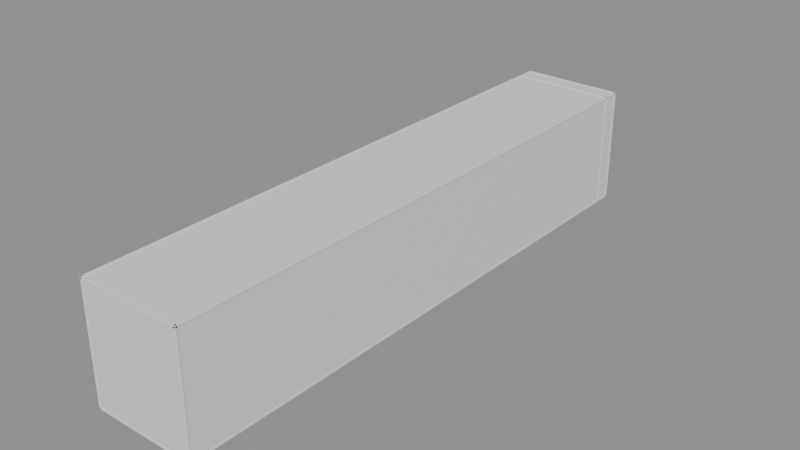 # Source: Room25Walls.blend  (saved by Blender 5.2.44; exported with 4.5.12 LTS)
import bpy
from mathutils import Matrix  # noqa: F401  (used for matrix-valued properties, if any)

bpy.ops.wm.read_factory_settings(use_empty=True)
scene = bpy.context.scene
scene.name = 'Room25Walls'

# ---- collections
col_editablewalls = bpy.data.collections.new('EditableWalls'); scene.collection.children.link(col_editablewalls)
col_editableplatforms = bpy.data.collections.new('EditablePlatforms'); scene.collection.children.link(col_editableplatforms)
col_room_shell___hide_here = bpy.data.collections.new('ROOM SHELL — HIDE HERE'); scene.collection.children.link(col_room_shell___hide_here)

# ---- materials (node trees are filled in below, after node groups)
mat_roomwallmaterial = bpy.data.materials.new('RoomWallMaterial')
mat_roomwallmaterial.diffuse_color = (0.3, 0.39, 0.42, 1.0)
mat_roomreferencematerial = bpy.data.materials.new('RoomReferenceMaterial')
mat_roomreferencematerial.diffuse_color = (0.16, 0.24, 0.28, 1.0)

# ---- material node trees
mat_roomwallmaterial.use_nodes = True; mat_roomwallmaterial.node_tree.nodes.clear()
_N = mat_roomwallmaterial.node_tree.nodes; _L = mat_roomwallmaterial.node_tree.links
n0 = _N.new('ShaderNodeBsdfPrincipled'); n0.name = 'Principled BSDF'; n0.location = (-200, 100)
n0.inputs[10].default_value = 0.005
n1 = _N.new('ShaderNodeOutputMaterial'); n1.name = 'Material Output'; n1.location = (200, 100)
_L.new(n0.outputs[0], n1.inputs[0])
n1.is_active_output = True
mat_roomreferencematerial.use_nodes = True; mat_roomreferencematerial.node_tree.nodes.clear()
_N = mat_roomreferencematerial.node_tree.nodes; _L = mat_roomreferencematerial.node_tree.links
n0 = _N.new('ShaderNodeBsdfPrincipled'); n0.name = 'Principled BSDF'; n0.location = (-200, 100)
n0.inputs[10].default_value = 0.005
n1 = _N.new('ShaderNodeOutputMaterial'); n1.name = 'Material Output'; n1.location = (200, 100)
_L.new(n0.outputs[0], n1.inputs[0])
n1.is_active_output = True

# ---- meshes
me_outerrail_1_mesh = bpy.data.meshes.new('OuterRail-1_Mesh')
me_outerrail_1_mesh.from_pydata([(-0.21, -81.03, -0.61), (0.21, -81.03, -0.61), (0.21, 81.03, -0.61), (-0.21, 81.03, -0.61), (-0.21, -81.03, 0.61), (0.21, -81.03, 0.61), (0.21, 81.03, 0.61), (-0.21, 81.03, 0.61)], [], [(0, 1, 2, 3), (4, 7, 6, 5), (0, 4, 5, 1), (1, 5, 6, 2), (2, 6, 7, 3), (4, 0, 3, 7)])
me_outerrail_1_mesh.materials.append(mat_roomwallmaterial)
me_outerrail_1_mesh.update()
me_acceleratorrail_1_mesh = bpy.data.meshes.new('AcceleratorRail-1_Mesh')
me_acceleratorrail_1_mesh.from_pydata([(-0.21, -15.52, -0.61), (0.21, -15.52, -0.61), (0.21, 15.52, -0.61), (-0.21, 15.52, -0.61), (-0.21, -15.52, 0.61), (0.21, -15.52, 0.61), (0.21, 15.52, 0.61), (-0.21, 15.52, 0.61)], [], [(0, 1, 2, 3), (4, 7, 6, 5), (0, 4, 5, 1), (1, 5, 6, 2), (2, 6, 7, 3), (4, 0, 3, 7)])
me_acceleratorrail_1_mesh.materials.append(mat_roomwallmaterial)
me_acceleratorrail_1_mesh.update()
me_launchrail_1_mesh = bpy.data.meshes.new('LaunchRail-1_Mesh')
me_launchrail_1_mesh.from_pydata([(-0.21, -7.52, -0.61), (0.21, -7.52, -0.61), (0.21, 7.52, -0.61), (-0.21, 7.52, -0.61), (-0.21, -7.52, 0.61), (0.21, -7.52, 0.61), (0.21, 7.52, 0.61), (-0.21, 7.52, 0.61)], [], [(0, 1, 2, 3), (4, 7, 6, 5), (0, 4, 5, 1), (1, 5, 6, 2), (2, 6, 7, 3), (4, 0, 3, 7)])
me_launchrail_1_mesh.materials.append(mat_roomwallmaterial)
me_launchrail_1_mesh.update()
me_elasticrail_1_mesh = bpy.data.meshes.new('ElasticRail-1_Mesh')
me_elasticrail_1_mesh.from_pydata([(-0.21, -12.52, -0.61), (0.21, -12.52, -0.61), (0.21, 12.52, -0.61), (-0.21, 12.52, -0.61), (-0.21, -12.52, 0.61), (0.21, -12.52, 0.61), (0.21, 12.52, 0.61), (-0.21, 12.52, 0.61)], [], [(0, 1, 2, 3), (4, 7, 6, 5), (0, 4, 5, 1), (1, 5, 6, 2), (2, 6, 7, 3), (4, 0, 3, 7)])
me_elasticrail_1_mesh.materials.append(mat_roomwallmaterial)
me_elasticrail_1_mesh.update()
me_exitrail_1_mesh = bpy.data.meshes.new('ExitRail-1_Mesh')
me_exitrail_1_mesh.from_pydata([(-0.21, -10.65, -0.61), (0.21, -10.65, -0.61), (0.21, 10.65, -0.61), (-0.21, 10.65, -0.61), (-0.21, -10.65, 0.61), (0.21, -10.65, 0.61), (0.21, 10.65, 0.61), (-0.21, 10.65, 0.61)], [], [(0, 1, 2, 3), (4, 7, 6, 5), (0, 4, 5, 1), (1, 5, 6, 2), (2, 6, 7, 3), (4, 0, 3, 7)])
me_exitrail_1_mesh.materials.append(mat_roomwallmaterial)
me_exitrail_1_mesh.update()
me_outerrail1_mesh = bpy.data.meshes.new('OuterRail1_Mesh')
me_outerrail1_mesh.from_pydata([(-0.21, -81.03, -0.61), (0.21, -81.03, -0.61), (0.21, 81.03, -0.61), (-0.21, 81.03, -0.61), (-0.21, -81.03, 0.61), (0.21, -81.03, 0.61), (0.21, 81.03, 0.61), (-0.21, 81.03, 0.61)], [], [(0, 1, 2, 3), (4, 7, 6, 5), (0, 4, 5, 1), (1, 5, 6, 2), (2, 6, 7, 3), (4, 0, 3, 7)])
me_outerrail1_mesh.materials.append(mat_roomwallmaterial)
me_outerrail1_mesh.update()
me_acceleratorrail1_mesh = bpy.data.meshes.new('AcceleratorRail1_Mesh')
me_acceleratorrail1_mesh.from_pydata([(-0.21, -15.52, -0.61), (0.21, -15.52, -0.61), (0.21, 15.52, -0.61), (-0.21, 15.52, -0.61), (-0.21, -15.52, 0.61), (0.21, -15.52, 0.61), (0.21, 15.52, 0.61), (-0.21, 15.52, 0.61)], [], [(0, 1, 2, 3), (4, 7, 6, 5), (0, 4, 5, 1), (1, 5, 6, 2), (2, 6, 7, 3), (4, 0, 3, 7)])
me_acceleratorrail1_mesh.materials.append(mat_roomwallmaterial)
me_acceleratorrail1_mesh.update()
me_launchrail1_mesh = bpy.data.meshes.new('LaunchRail1_Mesh')
me_launchrail1_mesh.from_pydata([(-0.21, -7.52, -0.61), (0.21, -7.52, -0.61), (0.21, 7.52, -0.61), (-0.21, 7.52, -0.61), (-0.21, -7.52, 0.61), (0.21, -7.52, 0.61), (0.21, 7.52, 0.61), (-0.21, 7.52, 0.61)], [], [(0, 1, 2, 3), (4, 7, 6, 5), (0, 4, 5, 1), (1, 5, 6, 2), (2, 6, 7, 3), (4, 0, 3, 7)])
me_launchrail1_mesh.materials.append(mat_roomwallmaterial)
me_launchrail1_mesh.update()
me_elasticrail1_mesh = bpy.data.meshes.new('ElasticRail1_Mesh')
me_elasticrail1_mesh.from_pydata([(-0.21, -12.52, -0.61), (0.21, -12.52, -0.61), (0.21, 12.52, -0.61), (-0.21, 12.52, -0.61), (-0.21, -12.52, 0.61), (0.21, -12.52, 0.61), (0.21, 12.52, 0.61), (-0.21, 12.52, 0.61)], [], [(0, 1, 2, 3), (4, 7, 6, 5), (0, 4, 5, 1), (1, 5, 6, 2), (2, 6, 7, 3), (4, 0, 3, 7)])
me_elasticrail1_mesh.materials.append(mat_roomwallmaterial)
me_elasticrail1_mesh.update()
me_exitrail1_mesh = bpy.data.meshes.new('ExitRail1_Mesh')
me_exitrail1_mesh.from_pydata([(-0.21, -10.65, -0.61), (0.21, -10.65, -0.61), (0.21, 10.65, -0.61), (-0.21, 10.65, -0.61), (-0.21, -10.65, 0.61), (0.21, -10.65, 0.61), (0.21, 10.65, 0.61), (-0.21, 10.65, 0.61)], [], [(0, 1, 2, 3), (4, 7, 6, 5), (0, 4, 5, 1), (1, 5, 6, 2), (2, 6, 7, 3), (4, 0, 3, 7)])
me_exitrail1_mesh.materials.append(mat_roomwallmaterial)
me_exitrail1_mesh.update()
me_ref_010_safestart_mesh = bpy.data.meshes.new('REF_010_SafeStart_Mesh')
me_ref_010_safestart_mesh.from_pydata([(-14.75, -8.375, -0.25), (14.75, -8.375, -0.25), (14.75, 8.375, -0.25), (-14.75, 8.375, -0.25), (-14.75, -8.375, 0.25), (14.75, -8.375, 0.25), (14.75, 8.375, 0.25), (-14.75, 8.375, 0.25)], [], [(0, 1, 2, 3), (4, 7, 6, 5), (0, 4, 5, 1), (1, 5, 6, 2), (2, 6, 7, 3), (4, 0, 3, 7)])
me_ref_010_safestart_mesh.materials.append(mat_roomreferencematerial)
me_ref_010_safestart_mesh.update()
me_ref_011_offsetaccelerator_mesh = bpy.data.meshes.new('REF_011_OffsetAccelerator_Mesh')
me_ref_011_offsetaccelerator_mesh.from_pydata([(-5.0, -15.5, -0.275), (5.0, -15.5, -0.275), (5.0, 15.5, -0.275), (-5.0, 15.5, -0.275), (-5.0, -15.5, 0.275), (5.0, -15.5, 0.275), (5.0, 15.5, 0.275), (-5.0, 15.5, 0.275)], [], [(0, 1, 2, 3), (4, 7, 6, 5), (0, 4, 5, 1), (1, 5, 6, 2), (2, 6, 7, 3), (4, 0, 3, 7)])
me_ref_011_offsetaccelerator_mesh.materials.append(mat_roomreferencematerial)
me_ref_011_offsetaccelerator_mesh.update()
me_ref_012_stickyslalom_mesh = bpy.data.meshes.new('REF_012_StickySlalom_Mesh')
me_ref_012_stickyslalom_mesh.from_pydata([(-14.75, -22.0, -0.25), (14.75, -22.0, -0.25), (14.75, 22.0, -0.25), (-14.75, 22.0, -0.25), (-14.75, -22.0, 0.25), (14.75, -22.0, 0.25), (14.75, 22.0, 0.25), (-14.75, 22.0, 0.25)], [], [(0, 1, 2, 3), (4, 7, 6, 5), (0, 4, 5, 1), (1, 5, 6, 2), (2, 6, 7, 3), (4, 0, 3, 7)])
me_ref_012_stickyslalom_mesh.materials.append(mat_roomreferencematerial)
me_ref_012_stickyslalom_mesh.update()
me_ref_013_launchaccelerator_mesh = bpy.data.meshes.new('REF_013_LaunchAccelerator_Mesh')
me_ref_013_launchaccelerator_mesh.from_pydata([(-6.5, -7.5, -0.275), (6.5, -7.5, -0.275), (6.5, 7.5, -0.275), (-6.5, 7.5, -0.275), (-6.5, -7.5, 0.275), (6.5, -7.5, 0.275), (6.5, 7.5, 0.275), (-6.5, 7.5, 0.275)], [], [(0, 1, 2, 3), (4, 7, 6, 5), (0, 4, 5, 1), (1, 5, 6, 2), (2, 6, 7, 3), (4, 0, 3, 7)])
me_ref_013_launchaccelerator_mesh.materials.append(mat_roomreferencematerial)
me_ref_013_launchaccelerator_mesh.update()
me_ref_014_elasticdroppad_mesh = bpy.data.meshes.new('REF_014_ElasticDropPad_Mesh')
me_ref_014_elasticdroppad_mesh.from_pydata([(-7.0, -12.5, -0.4), (7.0, -12.5, -0.4), (7.0, 12.5, -0.4), (-7.0, 12.5, -0.4), (-7.0, -12.5, 0.4), (7.0, -12.5, 0.4), (7.0, 12.5, 0.4), (-7.0, 12.5, 0.4)], [], [(0, 1, 2, 3), (4, 7, 6, 5), (0, 4, 5, 1), (1, 5, 6, 2), (2, 6, 7, 3), (4, 0, 3, 7)])
me_ref_014_elasticdroppad_mesh.materials.append(mat_roomreferencematerial)
me_ref_014_elasticdroppad_mesh.update()
me_ref_015_highexitdeck_mesh = bpy.data.meshes.new('REF_015_HighExitDeck_Mesh')
me_ref_015_highexitdeck_mesh.from_pydata([(-8.5, -10.64, -0.25), (8.5, -10.64, -0.25), (8.5, 10.64, -0.25), (-8.5, 10.64, -0.25), (-8.5, -10.64, 0.25), (8.5, -10.64, 0.25), (8.5, 10.64, 0.25), (-8.5, 10.64, 0.25)], [], [(0, 1, 2, 3), (4, 7, 6, 5), (0, 4, 5, 1), (1, 5, 6, 2), (2, 6, 7, 3), (4, 0, 3, 7)])
me_ref_015_highexitdeck_mesh.materials.append(mat_roomreferencematerial)
me_ref_015_highexitdeck_mesh.update()
me_ref_016_barrierbody_mesh = bpy.data.meshes.new('REF_016_BarrierBody_Mesh')
me_ref_016_barrierbody_mesh.from_pydata([(-4.75, -0.21, -2.75), (4.75, -0.21, -2.75), (4.75, 0.21, -2.75), (-4.75, 0.21, -2.75), (-4.75, -0.21, 2.75), (4.75, -0.21, 2.75), (4.75, 0.21, 2.75), (-4.75, 0.21, 2.75)], [], [(0, 1, 2, 3), (4, 7, 6, 5), (0, 4, 5, 1), (1, 5, 6, 2), (2, 6, 7, 3), (4, 0, 3, 7)])
me_ref_016_barrierbody_mesh.materials.append(mat_roomreferencematerial)
me_ref_016_barrierbody_mesh.update()
me_ref_017_exitcorridorfloor_mesh = bpy.data.meshes.new('REF_017_ExitCorridorFloor_Mesh')
me_ref_017_exitcorridorfloor_mesh.from_pydata([(-1.825, -5.265, -0.12), (1.825, -5.265, -0.12), (1.825, 5.265, -0.12), (-1.825, 5.265, -0.12), (-1.825, -5.265, 0.12), (1.825, -5.265, 0.12), (1.825, 5.265, 0.12), (-1.825, 5.265, 0.12)], [], [(0, 1, 2, 3), (4, 7, 6, 5), (0, 4, 5, 1), (1, 5, 6, 2), (2, 6, 7, 3), (4, 0, 3, 7)])
me_ref_017_exitcorridorfloor_mesh.materials.append(mat_roomreferencematerial)
me_ref_017_exitcorridorfloor_mesh.update()
me_ref_018_exitcorridorceiling_mesh = bpy.data.meshes.new('REF_018_ExitCorridorCeiling_Mesh')
me_ref_018_exitcorridorceiling_mesh.from_pydata([(-1.825, -4.8, -0.12), (1.825, -4.8, -0.12), (1.825, 4.8, -0.12), (-1.825, 4.8, -0.12), (-1.825, -4.8, 0.12), (1.825, -4.8, 0.12), (1.825, 4.8, 0.12), (-1.825, 4.8, 0.12)], [], [(0, 1, 2, 3), (4, 7, 6, 5), (0, 4, 5, 1), (1, 5, 6, 2), (2, 6, 7, 3), (4, 0, 3, 7)])
me_ref_018_exitcorridorceiling_mesh.materials.append(mat_roomreferencematerial)
me_ref_018_exitcorridorceiling_mesh.update()
me_ref_019_exitcorridorleftwall_mesh = bpy.data.meshes.new('REF_019_ExitCorridorLeftWall_Mesh')
me_ref_019_exitcorridorleftwall_mesh.from_pydata([(-0.12, -5.12, -2.07), (0.12, -5.12, -2.07), (0.12, 5.12, -2.07), (-0.12, 5.12, -2.07), (-0.12, -5.12, 2.07), (0.12, -5.12, 2.07), (0.12, 5.12, 2.07), (-0.12, 5.12, 2.07)], [], [(0, 1, 2, 3), (4, 7, 6, 5), (0, 4, 5, 1), (1, 5, 6, 2), (2, 6, 7, 3), (4, 0, 3, 7)])
me_ref_019_exitcorridorleftwall_mesh.materials.append(mat_roomreferencematerial)
me_ref_019_exitcorridorleftwall_mesh.update()
me_ref_020_exitcorridorrightwall_mesh = bpy.data.meshes.new('REF_020_ExitCorridorRightWall_Mesh')
me_ref_020_exitcorridorrightwall_mesh.from_pydata([(-0.12, -5.12, -2.07), (0.12, -5.12, -2.07), (0.12, 5.12, -2.07), (-0.12, 5.12, -2.07), (-0.12, -5.12, 2.07), (0.12, -5.12, 2.07), (0.12, 5.12, 2.07), (-0.12, 5.12, 2.07)], [], [(0, 1, 2, 3), (4, 7, 6, 5), (0, 4, 5, 1), (1, 5, 6, 2), (2, 6, 7, 3), (4, 0, 3, 7)])
me_ref_020_exitcorridorrightwall_mesh.materials.append(mat_roomreferencematerial)
me_ref_020_exitcorridorrightwall_mesh.update()
me_ref_021_exitcorridorendwall_mesh = bpy.data.meshes.new('REF_021_ExitCorridorEndWall_Mesh')
me_ref_021_exitcorridorendwall_mesh.from_pydata([(-2.065, -0.12, -2.07), (2.065, -0.12, -2.07), (2.065, 0.12, -2.07), (-2.065, 0.12, -2.07), (-2.065, -0.12, 2.07), (2.065, -0.12, 2.07), (2.065, 0.12, 2.07), (-2.065, 0.12, 2.07)], [], [(0, 1, 2, 3), (4, 7, 6, 5), (0, 4, 5, 1), (1, 5, 6, 2), (2, 6, 7, 3), (4, 0, 3, 7)])
me_ref_021_exitcorridorendwall_mesh.materials.append(mat_roomreferencematerial)
me_ref_021_exitcorridorendwall_mesh.update()
me_ref_022_framecollision_mesh = bpy.data.meshes.new('REF_022_FrameCollision_Mesh')
me_ref_022_framecollision_mesh.from_pydata([(-0.75, -0.19, -2.01), (0.75, -0.19, -2.01), (0.75, 0.19, -2.01), (-0.75, 0.19, -2.01), (-0.75, -0.19, 2.01), (0.75, -0.19, 2.01), (0.75, 0.19, 2.01), (-0.75, 0.19, 2.01)], [], [(0, 1, 2, 3), (4, 7, 6, 5), (0, 4, 5, 1), (1, 5, 6, 2), (2, 6, 7, 3), (4, 0, 3, 7)])
me_ref_022_framecollision_mesh.materials.append(mat_roomreferencematerial)
me_ref_022_framecollision_mesh.update()
me_ref_023_closeddoorblocker_mesh = bpy.data.meshes.new('REF_023_ClosedDoorBlocker_Mesh')
me_ref_023_closeddoorblocker_mesh.from_pydata([(-1.85, -0.17, -2.07), (1.85, -0.17, -2.07), (1.85, 0.17, -2.07), (-1.85, 0.17, -2.07), (-1.85, -0.17, 2.07), (1.85, -0.17, 2.07), (1.85, 0.17, 2.07), (-1.85, 0.17, 2.07)], [], [(0, 1, 2, 3), (4, 7, 6, 5), (0, 4, 5, 1), (1, 5, 6, 2), (2, 6, 7, 3), (4, 0, 3, 7)])
me_ref_023_closeddoorblocker_mesh.materials.append(mat_roomreferencematerial)
me_ref_023_closeddoorblocker_mesh.update()
me_ref_024_exitdoorbackingleft_mesh = bpy.data.meshes.new('REF_024_ExitDoorBackingLeft_Mesh')
me_ref_024_exitdoorbackingleft_mesh.from_pydata([(-9.25, -0.21, -17.1), (9.25, -0.21, -17.1), (9.25, 0.21, -17.1), (-9.25, 0.21, -17.1), (-9.25, -0.21, 17.1), (9.25, -0.21, 17.1), (9.25, 0.21, 17.1), (-9.25, 0.21, 17.1)], [], [(0, 1, 2, 3), (4, 7, 6, 5), (0, 4, 5, 1), (1, 5, 6, 2), (2, 6, 7, 3), (4, 0, 3, 7)])
me_ref_024_exitdoorbackingleft_mesh.materials.append(mat_roomreferencematerial)
me_ref_024_exitdoorbackingleft_mesh.update()
me_ref_025_exitdoorbackingright_mesh = bpy.data.meshes.new('REF_025_ExitDoorBackingRight_Mesh')
me_ref_025_exitdoorbackingright_mesh.from_pydata([(-3.75, -0.21, -17.1), (3.75, -0.21, -17.1), (3.75, 0.21, -17.1), (-3.75, 0.21, -17.1), (-3.75, -0.21, 17.1), (3.75, -0.21, 17.1), (3.75, 0.21, 17.1), (-3.75, 0.21, 17.1)], [], [(0, 1, 2, 3), (4, 7, 6, 5), (0, 4, 5, 1), (1, 5, 6, 2), (2, 6, 7, 3), (4, 0, 3, 7)])
me_ref_025_exitdoorbackingright_mesh.materials.append(mat_roomreferencematerial)
me_ref_025_exitdoorbackingright_mesh.update()
me_ref_026_exitdoorbackingbelow_mesh = bpy.data.meshes.new('REF_026_ExitDoorBackingBelow_Mesh')
me_ref_026_exitdoorbackingbelow_mesh.from_pydata([(-2.35, -0.21, -3.97), (2.35, -0.21, -3.97), (2.35, 0.21, -3.97), (-2.35, 0.21, -3.97), (-2.35, -0.21, 3.97), (2.35, -0.21, 3.97), (2.35, 0.21, 3.97), (-2.35, 0.21, 3.97)], [], [(0, 1, 2, 3), (4, 7, 6, 5), (0, 4, 5, 1), (1, 5, 6, 2), (2, 6, 7, 3), (4, 0, 3, 7)])
me_ref_026_exitdoorbackingbelow_mesh.materials.append(mat_roomreferencematerial)
me_ref_026_exitdoorbackingbelow_mesh.update()
me_ref_027_exitdoorbackingabove_mesh = bpy.data.meshes.new('REF_027_ExitDoorBackingAbove_Mesh')
me_ref_027_exitdoorbackingabove_mesh.from_pydata([(-2.35, -0.21, -10.94), (2.35, -0.21, -10.94), (2.35, 0.21, -10.94), (-2.35, 0.21, -10.94), (-2.35, -0.21, 10.94), (2.35, -0.21, 10.94), (2.35, 0.21, 10.94), (-2.35, 0.21, 10.94)], [], [(0, 1, 2, 3), (4, 7, 6, 5), (0, 4, 5, 1), (1, 5, 6, 2), (2, 6, 7, 3), (4, 0, 3, 7)])
me_ref_027_exitdoorbackingabove_mesh.materials.append(mat_roomreferencematerial)
me_ref_027_exitdoorbackingabove_mesh.update()
me_ref_022_framecollision_mesh_001 = bpy.data.meshes.new('REF_022_FrameCollision_Mesh.001')
me_ref_022_framecollision_mesh_001.from_pydata([(-0.75, -0.19, -2.01), (0.75, -0.19, -2.01), (0.75, 0.19, -2.01), (-0.75, 0.19, -2.01), (-0.75, -0.19, 2.01), (0.75, -0.19, 2.01), (0.75, 0.19, 2.01), (-0.75, 0.19, 2.01)], [], [(0, 1, 2, 3), (4, 7, 6, 5), (0, 4, 5, 1), (1, 5, 6, 2), (2, 6, 7, 3), (4, 0, 3, 7)])
me_ref_022_framecollision_mesh_001.materials.append(mat_roomreferencematerial)
me_ref_022_framecollision_mesh_001.update()
me_ref_000_hazardfloor_mesh = bpy.data.meshes.new('REF_000_HazardFloor_Mesh')
me_ref_000_hazardfloor_mesh.from_pydata([(-15.35, -84.35, -0.25), (15.35, -84.35, -0.25), (15.35, 84.35, -0.25), (-15.35, 84.35, -0.25), (-15.35, -84.35, 0.25), (15.35, -84.35, 0.25), (15.35, 84.35, 0.25), (-15.35, 84.35, 0.25)], [], [(0, 1, 2, 3), (4, 7, 6, 5), (0, 4, 5, 1), (1, 5, 6, 2), (2, 6, 7, 3), (4, 0, 3, 7)])
me_ref_000_hazardfloor_mesh.materials.append(mat_roomreferencematerial)
me_ref_000_hazardfloor_mesh.update()
me_ref_001_ceiling_mesh = bpy.data.meshes.new('REF_001_Ceiling_Mesh')
me_ref_001_ceiling_mesh.from_pydata([(-15.35, -84.35, -0.2), (15.35, -84.35, -0.2), (15.35, 84.35, -0.2), (-15.35, 84.35, -0.2), (-15.35, -84.35, 0.2), (15.35, -84.35, 0.2), (15.35, 84.35, 0.2), (-15.35, 84.35, 0.2)], [], [(0, 1, 2, 3), (4, 7, 6, 5), (0, 4, 5, 1), (1, 5, 6, 2), (2, 6, 7, 3), (4, 0, 3, 7)])
me_ref_001_ceiling_mesh.materials.append(mat_roomreferencematerial)
me_ref_001_ceiling_mesh.update()
me_ref_002_leftwall_mesh = bpy.data.meshes.new('REF_002_LeftWall_Mesh')
me_ref_002_leftwall_mesh.from_pydata([(-0.225, -84.35, -17.1), (0.225, -84.35, -17.1), (0.225, 84.35, -17.1), (-0.225, 84.35, -17.1), (-0.225, -84.35, 17.1), (0.225, -84.35, 17.1), (0.225, 84.35, 17.1), (-0.225, 84.35, 17.1)], [], [(0, 1, 2, 3), (4, 7, 6, 5), (0, 4, 5, 1), (1, 5, 6, 2), (2, 6, 7, 3), (4, 0, 3, 7)])
me_ref_002_leftwall_mesh.materials.append(mat_roomreferencematerial)
me_ref_002_leftwall_mesh.update()
me_ref_003_rightwall_mesh = bpy.data.meshes.new('REF_003_RightWall_Mesh')
me_ref_003_rightwall_mesh.from_pydata([(-0.225, -84.35, -17.1), (0.225, -84.35, -17.1), (0.225, 84.35, -17.1), (-0.225, 84.35, -17.1), (-0.225, -84.35, 17.1), (0.225, -84.35, 17.1), (0.225, 84.35, 17.1), (-0.225, 84.35, 17.1)], [], [(0, 1, 2, 3), (4, 7, 6, 5), (0, 4, 5, 1), (1, 5, 6, 2), (2, 6, 7, 3), (4, 0, 3, 7)])
me_ref_003_rightwall_mesh.materials.append(mat_roomreferencematerial)
me_ref_003_rightwall_mesh.update()
me_ref_004_backwall_mesh = bpy.data.meshes.new('REF_004_BackWall_Mesh')
me_ref_004_backwall_mesh.from_pydata([(-15.35, -0.225, -17.1), (15.35, -0.225, -17.1), (15.35, 0.225, -17.1), (-15.35, 0.225, -17.1), (-15.35, -0.225, 17.1), (15.35, -0.225, 17.1), (15.35, 0.225, 17.1), (-15.35, 0.225, 17.1)], [], [(0, 1, 2, 3), (4, 7, 6, 5), (0, 4, 5, 1), (1, 5, 6, 2), (2, 6, 7, 3), (4, 0, 3, 7)])
me_ref_004_backwall_mesh.materials.append(mat_roomreferencematerial)
me_ref_004_backwall_mesh.update()
me_ref_005_exitwall_mesh = bpy.data.meshes.new('REF_005_ExitWall_Mesh')
me_ref_005_exitwall_mesh.from_pydata([(-15.35, -0.225, -17.1), (15.35, -0.225, -17.1), (15.35, 0.225, -17.1), (-15.35, 0.225, -17.1), (-15.35, -0.225, 17.1), (15.35, -0.225, 17.1), (15.35, 0.225, 17.1), (-15.35, 0.225, 17.1)], [], [(0, 1, 2, 3), (4, 7, 6, 5), (0, 4, 5, 1), (1, 5, 6, 2), (2, 6, 7, 3), (4, 0, 3, 7)])
me_ref_005_exitwall_mesh.materials.append(mat_roomreferencematerial)
me_ref_005_exitwall_mesh.update()

# ---- objects
ob_outerrail_1 = bpy.data.objects.new('OuterRail-1', me_outerrail_1_mesh)
ob_acceleratorrail_1 = bpy.data.objects.new('AcceleratorRail-1', me_acceleratorrail_1_mesh)
ob_launchrail_1 = bpy.data.objects.new('LaunchRail-1', me_launchrail_1_mesh)
ob_elasticrail_1 = bpy.data.objects.new('ElasticRail-1', me_elasticrail_1_mesh)
ob_exitrail_1 = bpy.data.objects.new('ExitRail-1', me_exitrail_1_mesh)
ob_outerrail1 = bpy.data.objects.new('OuterRail1', me_outerrail1_mesh)
ob_acceleratorrail1 = bpy.data.objects.new('AcceleratorRail1', me_acceleratorrail1_mesh)
ob_launchrail1 = bpy.data.objects.new('LaunchRail1', me_launchrail1_mesh)
ob_elasticrail1 = bpy.data.objects.new('ElasticRail1', me_elasticrail1_mesh)
ob_exitrail1 = bpy.data.objects.new('ExitRail1', me_exitrail1_mesh)
ob_ref_010_safestart = bpy.data.objects.new('REF_010_SafeStart', me_ref_010_safestart_mesh)
ob_ref_011_offsetaccelerator = bpy.data.objects.new('REF_011_OffsetAccelerator', me_ref_011_offsetaccelerator_mesh)
ob_ref_012_stickyslalom = bpy.data.objects.new('REF_012_StickySlalom', me_ref_012_stickyslalom_mesh)
ob_ref_013_launchaccelerator = bpy.data.objects.new('REF_013_LaunchAccelerator', me_ref_013_launchaccelerator_mesh)
ob_ref_014_elasticdroppad = bpy.data.objects.new('REF_014_ElasticDropPad', me_ref_014_elasticdroppad_mesh)
ob_ref_015_highexitdeck = bpy.data.objects.new('REF_015_HighExitDeck', me_ref_015_highexitdeck_mesh)
ob_ref_016_barrierbody = bpy.data.objects.new('REF_016_BarrierBody', me_ref_016_barrierbody_mesh)
ob_ref_017_exitcorridorfloor = bpy.data.objects.new('REF_017_ExitCorridorFloor', me_ref_017_exitcorridorfloor_mesh)
ob_ref_018_exitcorridorceiling = bpy.data.objects.new('REF_018_ExitCorridorCeiling', me_ref_018_exitcorridorceiling_mesh)
ob_ref_019_exitcorridorleftwall = bpy.data.objects.new('REF_019_ExitCorridorLeftWall', me_ref_019_exitcorridorleftwall_mesh)
ob_ref_020_exitcorridorrightwall = bpy.data.objects.new('REF_020_ExitCorridorRightWall', me_ref_020_exitcorridorrightwall_mesh)
ob_ref_021_exitcorridorendwall = bpy.data.objects.new('REF_021_ExitCorridorEndWall', me_ref_021_exitcorridorendwall_mesh)
ob_ref_022_framecollision = bpy.data.objects.new('REF_022_FrameCollision', me_ref_022_framecollision_mesh)
ob_ref_023_closeddoorblocker = bpy.data.objects.new('REF_023_ClosedDoorBlocker', me_ref_023_closeddoorblocker_mesh)
ob_ref_024_exitdoorbackingleft = bpy.data.objects.new('REF_024_ExitDoorBackingLeft', me_ref_024_exitdoorbackingleft_mesh)
ob_ref_025_exitdoorbackingright = bpy.data.objects.new('REF_025_ExitDoorBackingRight', me_ref_025_exitdoorbackingright_mesh)
ob_ref_026_exitdoorbackingbelow = bpy.data.objects.new('REF_026_ExitDoorBackingBelow', me_ref_026_exitdoorbackingbelow_mesh)
ob_ref_027_exitdoorbackingabove = bpy.data.objects.new('REF_027_ExitDoorBackingAbove', me_ref_027_exitdoorbackingabove_mesh)
ob_ref_022_framecollision_001 = bpy.data.objects.new('REF_022_FrameCollision.001', me_ref_022_framecollision_mesh_001)
ob_ref_000_hazardfloor = bpy.data.objects.new('REF_000_HazardFloor', me_ref_000_hazardfloor_mesh)
ob_ref_001_ceiling = bpy.data.objects.new('REF_001_Ceiling', me_ref_001_ceiling_mesh)
ob_ref_002_leftwall = bpy.data.objects.new('REF_002_LeftWall', me_ref_002_leftwall_mesh)
ob_ref_003_rightwall = bpy.data.objects.new('REF_003_RightWall', me_ref_003_rightwall_mesh)
ob_ref_004_backwall = bpy.data.objects.new('REF_004_BackWall', me_ref_004_backwall_mesh)
ob_ref_005_exitwall = bpy.data.objects.new('REF_005_ExitWall', me_ref_005_exitwall_mesh)

# ---- transforms, parenting, visibility, modifiers, constraints
ob_outerrail_1.location = (-14.78, 24.26, 4.757)
ob_outerrail_1.scale = (1.0, 1.0, 1.3)
ob_acceleratorrail_1.location = (-10.71, -24.5, 4.807)
ob_acceleratorrail_1.scale = (1.0, 1.0, 1.3)
ob_launchrail_1.location = (-2.21, 42.5, 4.807)
ob_launchrail_1.scale = (1.0, 1.0, 1.3)
ob_elasticrail_1.location = (-3.21, 63.5, 1.007)
ob_elasticrail_1.scale = (1.0, 1.0, 1.3)
ob_exitrail_1.location = (-5.71, 94.64, 4.757)
ob_exitrail_1.scale = (1.0, 1.0, 1.3)
ob_outerrail1.location = (14.78, 24.26, 4.757)
ob_outerrail1.scale = (1.0, 1.0, 1.3)
ob_acceleratorrail1.location = (-0.29, -24.5, 4.807)
ob_acceleratorrail1.scale = (1.0, 1.0, 1.3)
ob_launchrail1.location = (11.21, 42.5, 4.807)
ob_launchrail1.scale = (1.0, 1.0, 1.3)
ob_elasticrail1.location = (11.21, 63.5, 1.007)
ob_elasticrail1.scale = (1.0, 1.0, 1.3)
ob_exitrail1.location = (11.71, 94.64, 4.757)
ob_exitrail1.scale = (1.0, 1.0, 1.3)
ob_ref_010_safestart.location = (0.0, -48.38, 4.25)
ob_ref_011_offsetaccelerator.location = (-5.5, -24.5, 4.225)
ob_ref_012_stickyslalom.location = (0.0, 13.0, 4.25)
ob_ref_013_launchaccelerator.location = (4.5, 42.5, 4.225)
ob_ref_014_elasticdroppad.location = (4.0, 63.5, 0.4)
ob_ref_015_highexitdeck.location = (3.0, 94.64, 4.25)
ob_ref_016_barrierbody.location = (-5.5, -9.0, 7.25)
ob_ref_017_exitcorridorfloor.location = (5.5, 110.5, 4.38)
ob_ref_017_exitcorridorfloor.scale = (1.29, 0.99, 1.0)
ob_ref_018_exitcorridorceiling.location = (5.5, 110.9, 8.52)
ob_ref_018_exitcorridorceiling.scale = (1.29, 0.99, 1.0)
ob_ref_019_exitcorridorleftwall.location = (3.265, 110.6, 6.45)
ob_ref_020_exitcorridorrightwall.location = (7.735, 110.6, 6.45)
ob_ref_021_exitcorridorendwall.location = (5.5, 115.8, 6.45)
ob_ref_021_exitcorridorendwall.scale = (1.14, 1.0, 1.06)
ob_ref_022_framecollision.location = (2.4, 105.7, 6.51)
ob_ref_023_closeddoorblocker.location = (5.5, 106.1, 6.52)
ob_ref_023_closeddoorblocker.scale = (1.15, 1.0, 0.97)
ob_ref_024_exitdoorbackingleft.location = (-6.1, 106.1, 13.5)
ob_ref_025_exitdoorbackingright.location = (11.6, 106.1, 13.5)
ob_ref_026_exitdoorbackingbelow.location = (5.5, 106.1, 0.37)
ob_ref_027_exitdoorbackingabove.location = (5.5, 106.1, 19.56)
ob_ref_027_exitdoorbackingabove.scale = (1.0, 1.0, 1.014)
ob_ref_022_framecollision_001.location = (8.6, 105.7, 6.51)
ob_ref_000_hazardfloor.location = (0.0, 27.0, -3.25)
ob_ref_001_ceiling.location = (0.0, 27.0, 30.2)
ob_ref_002_leftwall.location = (-15.0, 27.0, 13.5)
ob_ref_003_rightwall.location = (15.0, 27.0, 13.5)
ob_ref_004_backwall.location = (0.0, -57.0, 13.5)
ob_ref_005_exitwall.location = (0.0, 111.0, 13.5)

# ---- collection membership
col_editablewalls.objects.link(ob_outerrail_1)
col_editablewalls.objects.link(ob_acceleratorrail_1)
col_editablewalls.objects.link(ob_launchrail_1)
col_editablewalls.objects.link(ob_elasticrail_1)
col_editablewalls.objects.link(ob_exitrail_1)
col_editablewalls.objects.link(ob_outerrail1)
col_editablewalls.objects.link(ob_acceleratorrail1)
col_editablewalls.objects.link(ob_launchrail1)
col_editablewalls.objects.link(ob_elasticrail1)
col_editablewalls.objects.link(ob_exitrail1)
col_editableplatforms.objects.link(ob_ref_010_safestart)
col_editableplatforms.objects.link(ob_ref_011_offsetaccelerator)
col_editableplatforms.objects.link(ob_ref_012_stickyslalom)
col_editableplatforms.objects.link(ob_ref_013_launchaccelerator)
col_editableplatforms.objects.link(ob_ref_014_elasticdroppad)
col_editableplatforms.objects.link(ob_ref_015_highexitdeck)
col_editableplatforms.objects.link(ob_ref_016_barrierbody)
col_editableplatforms.objects.link(ob_ref_017_exitcorridorfloor)
col_editableplatforms.objects.link(ob_ref_018_exitcorridorceiling)
col_editableplatforms.objects.link(ob_ref_019_exitcorridorleftwall)
col_editableplatforms.objects.link(ob_ref_020_exitcorridorrightwall)
col_editableplatforms.objects.link(ob_ref_021_exitcorridorendwall)
col_editableplatforms.objects.link(ob_ref_022_framecollision)
col_editableplatforms.objects.link(ob_ref_023_closeddoorblocker)
col_editableplatforms.objects.link(ob_ref_024_exitdoorbackingleft)
col_editableplatforms.objects.link(ob_ref_025_exitdoorbackingright)
col_editableplatforms.objects.link(ob_ref_026_exitdoorbackingbelow)
col_editableplatforms.objects.link(ob_ref_027_exitdoorbackingabove)
col_editableplatforms.objects.link(ob_ref_022_framecollision_001)
col_room_shell___hide_here.objects.link(ob_ref_000_hazardfloor)
col_room_shell___hide_here.objects.link(ob_ref_001_ceiling)
col_room_shell___hide_here.objects.link(ob_ref_002_leftwall)
col_room_shell___hide_here.objects.link(ob_ref_003_rightwall)
col_room_shell___hide_here.objects.link(ob_ref_004_backwall)
col_room_shell___hide_here.objects.link(ob_ref_005_exitwall)

# ---- scene / render settings (as saved in the file)
scene.frame_start = 1; scene.frame_end = 250; scene.frame_set(1)
scene.render.engine = 'BLENDER_EEVEE_NEXT'
scene.render.image_settings.exr_codec = 'NONE'
scene.render.use_bake_clear = False
scene.render.bake_margin = 0
scene.render.bake_bias = 0.0
scene.render.bake_samples = 0
scene.render.simplify_subdivision_render = 0
scene.render.simplify_child_particles_render = 0.0
scene.render.compositor_device = 'GPU'
scene.eevee.use_volume_custom_range = False
scene.eevee.gtao_distance = 0.0
scene.eevee.use_fast_gi = False
scene.eevee.fast_gi_thickness_near = 0.1
scene.eevee.fast_gi_thickness_far = 0.0
scene.eevee.ray_tracing_options.screen_trace_thickness = 0.1
bpy.context.view_layer.update()

# ---- added for rendering (the .blend has no active camera and no usable light): camera, sun + grey world if the file has none
cam_auto = bpy.data.cameras.new('AutoCamera')
cam_auto.lens = 50.0
cam_auto.sensor_width = 36.0
cam_auto.clip_end = 2910.94
ob_auto_camera = bpy.data.objects.new('AutoCamera', cam_auto)
scene.collection.objects.link(ob_auto_camera)
ob_auto_camera.location = (165.866, -169.755, 146.22)
ob_auto_camera.rotation_euler = (1.09748, -7.21219e-08, 0.694738)
scene.camera = ob_auto_camera
light_auto_sun = bpy.data.lights.new('AutoSun', 'SUN')
light_auto_sun.energy = 3.0
light_auto_sun.angle = 0.0523599
ob_auto_sun = bpy.data.objects.new('AutoSun', light_auto_sun)
scene.collection.objects.link(ob_auto_sun)
ob_auto_sun.rotation_euler = (0.872665, 0.174533, 0.523599)
if scene.world is None:
    world_auto = bpy.data.worlds.new('AutoWorld')
    world_auto.color = (0.3, 0.3, 0.3)
    scene.world = world_auto
bpy.context.view_layer.update()
